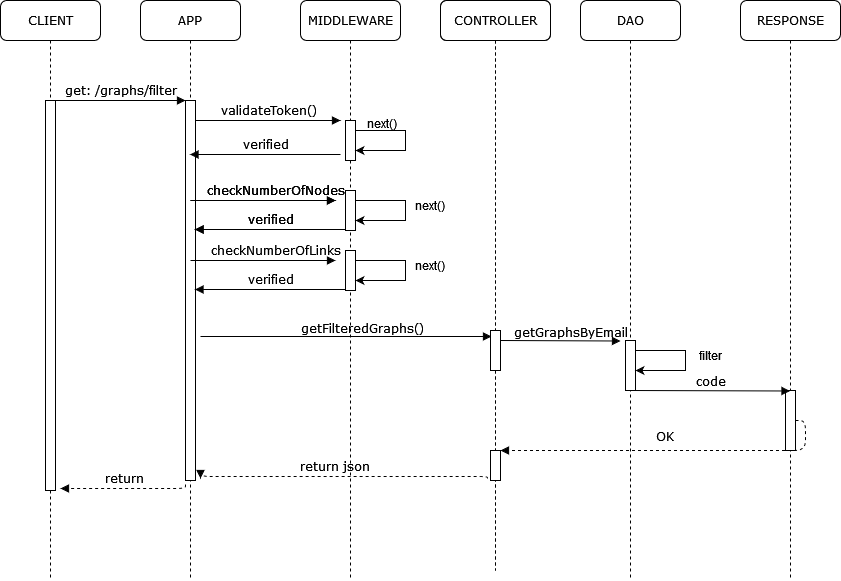

The diagram above was exported from draw.io. Its source (the exported page's mxGraphModel, read from the mxfile embedded in the PNG):
<mxGraphModel dx="1216" dy="779" grid="1" gridSize="10" guides="1" tooltips="1" connect="1" arrows="1" fold="1" page="1" pageScale="1" pageWidth="1100" pageHeight="850" background="none" math="0" shadow="0">
  <root>
    <mxCell id="rL2mAtpxzbQ_Fko8f1Wy-0" />
    <mxCell id="rL2mAtpxzbQ_Fko8f1Wy-1" parent="rL2mAtpxzbQ_Fko8f1Wy-0" />
    <mxCell id="rL2mAtpxzbQ_Fko8f1Wy-2" value="APP" style="shape=umlLifeline;perimeter=lifelinePerimeter;whiteSpace=wrap;html=1;container=1;collapsible=0;recursiveResize=0;outlineConnect=0;rounded=1;shadow=0;comic=0;labelBackgroundColor=none;strokeWidth=1;fontFamily=Verdana;fontSize=12;align=center;" vertex="1" parent="rL2mAtpxzbQ_Fko8f1Wy-1">
      <mxGeometry x="240" y="80" width="100" height="580" as="geometry" />
    </mxCell>
    <mxCell id="rL2mAtpxzbQ_Fko8f1Wy-3" value="" style="html=1;points=[];perimeter=orthogonalPerimeter;rounded=0;shadow=0;comic=0;labelBackgroundColor=none;strokeWidth=1;fontFamily=Verdana;fontSize=12;align=center;" vertex="1" parent="rL2mAtpxzbQ_Fko8f1Wy-2">
      <mxGeometry x="45" y="100" width="10" height="380" as="geometry" />
    </mxCell>
    <mxCell id="rL2mAtpxzbQ_Fko8f1Wy-4" value="MIDDLEWARE" style="shape=umlLifeline;perimeter=lifelinePerimeter;whiteSpace=wrap;html=1;container=1;collapsible=0;recursiveResize=0;outlineConnect=0;rounded=1;shadow=0;comic=0;labelBackgroundColor=none;strokeWidth=1;fontFamily=Verdana;fontSize=12;align=center;" vertex="1" parent="rL2mAtpxzbQ_Fko8f1Wy-1">
      <mxGeometry x="400" y="80" width="100" height="580" as="geometry" />
    </mxCell>
    <mxCell id="rL2mAtpxzbQ_Fko8f1Wy-5" value="" style="html=1;points=[];perimeter=orthogonalPerimeter;rounded=0;shadow=0;comic=0;labelBackgroundColor=none;strokeWidth=1;fontFamily=Verdana;fontSize=12;align=center;" vertex="1" parent="rL2mAtpxzbQ_Fko8f1Wy-4">
      <mxGeometry x="45" y="120" width="10" height="40" as="geometry" />
    </mxCell>
    <mxCell id="rL2mAtpxzbQ_Fko8f1Wy-6" value="verified" style="html=1;verticalAlign=bottom;endArrow=block;labelBackgroundColor=none;fontFamily=Verdana;fontSize=12;edgeStyle=elbowEdgeStyle;elbow=vertical;" edge="1" parent="rL2mAtpxzbQ_Fko8f1Wy-4">
      <mxGeometry relative="1" as="geometry">
        <mxPoint x="45" y="229" as="sourcePoint" />
        <mxPoint x="-105.5" y="229" as="targetPoint" />
      </mxGeometry>
    </mxCell>
    <mxCell id="rL2mAtpxzbQ_Fko8f1Wy-7" value="&lt;div&gt;&lt;span class=&quot;pl-en&quot;&gt;getFilteredGraphs&lt;/span&gt;&lt;span class=&quot;pl-kos&quot;&gt;&lt;/span&gt;()&lt;/div&gt;" style="html=1;verticalAlign=bottom;endArrow=block;labelBackgroundColor=none;fontFamily=Verdana;fontSize=12;edgeStyle=elbowEdgeStyle;elbow=vertical;entryX=0.1;entryY=0.15;entryDx=0;entryDy=0;entryPerimeter=0;" edge="1" parent="rL2mAtpxzbQ_Fko8f1Wy-4" target="rL2mAtpxzbQ_Fko8f1Wy-10">
      <mxGeometry x="0.1121" y="-2" relative="1" as="geometry">
        <mxPoint x="-100" y="336" as="sourcePoint" />
        <mxPoint x="180" y="339" as="targetPoint" />
        <mxPoint as="offset" />
      </mxGeometry>
    </mxCell>
    <mxCell id="rL2mAtpxzbQ_Fko8f1Wy-8" value="CONTROLLER" style="shape=umlLifeline;perimeter=lifelinePerimeter;whiteSpace=wrap;html=1;container=1;collapsible=0;recursiveResize=0;outlineConnect=0;rounded=1;shadow=0;comic=0;labelBackgroundColor=none;strokeWidth=1;fontFamily=Verdana;fontSize=12;align=center;" vertex="1" parent="rL2mAtpxzbQ_Fko8f1Wy-1">
      <mxGeometry x="540" y="80" width="110" height="570" as="geometry" />
    </mxCell>
    <mxCell id="rL2mAtpxzbQ_Fko8f1Wy-9" value="CONTROLLER" style="shape=umlLifeline;perimeter=lifelinePerimeter;whiteSpace=wrap;html=1;container=1;collapsible=0;recursiveResize=0;outlineConnect=0;rounded=1;shadow=0;comic=0;labelBackgroundColor=none;strokeWidth=1;fontFamily=Verdana;fontSize=12;align=center;" vertex="1" parent="rL2mAtpxzbQ_Fko8f1Wy-8">
      <mxGeometry width="110" height="570" as="geometry" />
    </mxCell>
    <mxCell id="rL2mAtpxzbQ_Fko8f1Wy-10" value="" style="html=1;points=[];perimeter=orthogonalPerimeter;rounded=0;shadow=0;comic=0;labelBackgroundColor=none;strokeWidth=1;fontFamily=Verdana;fontSize=12;align=center;" vertex="1" parent="rL2mAtpxzbQ_Fko8f1Wy-9">
      <mxGeometry x="50" y="330" width="10" height="40" as="geometry" />
    </mxCell>
    <mxCell id="rL2mAtpxzbQ_Fko8f1Wy-11" value="" style="html=1;points=[];perimeter=orthogonalPerimeter;rounded=0;shadow=0;comic=0;labelBackgroundColor=none;strokeWidth=1;fontFamily=Verdana;fontSize=12;align=center;" vertex="1" parent="rL2mAtpxzbQ_Fko8f1Wy-9">
      <mxGeometry x="50" y="450" width="10" height="30" as="geometry" />
    </mxCell>
    <mxCell id="rL2mAtpxzbQ_Fko8f1Wy-12" value="DAO" style="shape=umlLifeline;perimeter=lifelinePerimeter;whiteSpace=wrap;html=1;container=1;collapsible=0;recursiveResize=0;outlineConnect=0;rounded=1;shadow=0;comic=0;labelBackgroundColor=none;strokeWidth=1;fontFamily=Verdana;fontSize=12;align=center;" vertex="1" parent="rL2mAtpxzbQ_Fko8f1Wy-1">
      <mxGeometry x="680" y="80" width="100" height="580" as="geometry" />
    </mxCell>
    <mxCell id="rL2mAtpxzbQ_Fko8f1Wy-15" value="" style="html=1;points=[];perimeter=orthogonalPerimeter;rounded=0;shadow=0;comic=0;labelBackgroundColor=none;strokeWidth=1;fontFamily=Verdana;fontSize=12;align=center;" vertex="1" parent="rL2mAtpxzbQ_Fko8f1Wy-12">
      <mxGeometry x="45" y="340" width="10" height="50" as="geometry" />
    </mxCell>
    <mxCell id="rL2mAtpxzbQ_Fko8f1Wy-14" value="RESPONSE" style="shape=umlLifeline;perimeter=lifelinePerimeter;whiteSpace=wrap;html=1;container=1;collapsible=0;recursiveResize=0;outlineConnect=0;rounded=1;shadow=0;comic=0;labelBackgroundColor=none;strokeWidth=1;fontFamily=Verdana;fontSize=12;align=center;" vertex="1" parent="rL2mAtpxzbQ_Fko8f1Wy-1">
      <mxGeometry x="840" y="80" width="100" height="580" as="geometry" />
    </mxCell>
    <mxCell id="JiVV8vuq1ZWjgPU4TvAW-3" value="" style="html=1;points=[];perimeter=orthogonalPerimeter;rounded=0;shadow=0;comic=0;labelBackgroundColor=none;strokeWidth=1;fontFamily=Verdana;fontSize=12;align=center;" vertex="1" parent="rL2mAtpxzbQ_Fko8f1Wy-14">
      <mxGeometry x="45" y="390" width="10" height="60" as="geometry" />
    </mxCell>
    <mxCell id="rL2mAtpxzbQ_Fko8f1Wy-16" value="CLIENT" style="shape=umlLifeline;perimeter=lifelinePerimeter;whiteSpace=wrap;html=1;container=1;collapsible=0;recursiveResize=0;outlineConnect=0;rounded=1;shadow=0;comic=0;labelBackgroundColor=none;strokeWidth=1;fontFamily=Verdana;fontSize=12;align=center;" vertex="1" parent="rL2mAtpxzbQ_Fko8f1Wy-1">
      <mxGeometry x="100" y="80" width="100" height="580" as="geometry" />
    </mxCell>
    <mxCell id="rL2mAtpxzbQ_Fko8f1Wy-17" value="" style="html=1;points=[];perimeter=orthogonalPerimeter;rounded=0;shadow=0;comic=0;labelBackgroundColor=none;strokeWidth=1;fontFamily=Verdana;fontSize=12;align=center;" vertex="1" parent="rL2mAtpxzbQ_Fko8f1Wy-16">
      <mxGeometry x="45" y="100" width="10" height="390" as="geometry" />
    </mxCell>
    <mxCell id="rL2mAtpxzbQ_Fko8f1Wy-18" value="get: /graphs/filter" style="html=1;verticalAlign=bottom;endArrow=block;entryX=0;entryY=0;labelBackgroundColor=none;fontFamily=Verdana;fontSize=12;edgeStyle=elbowEdgeStyle;elbow=vertical;" edge="1" parent="rL2mAtpxzbQ_Fko8f1Wy-1" source="rL2mAtpxzbQ_Fko8f1Wy-17" target="rL2mAtpxzbQ_Fko8f1Wy-3">
      <mxGeometry relative="1" as="geometry">
        <mxPoint x="220" y="190" as="sourcePoint" />
      </mxGeometry>
    </mxCell>
    <mxCell id="rL2mAtpxzbQ_Fko8f1Wy-19" value="validateToken()" style="html=1;verticalAlign=bottom;endArrow=block;labelBackgroundColor=none;fontFamily=Verdana;fontSize=12;edgeStyle=elbowEdgeStyle;elbow=vertical;" edge="1" parent="rL2mAtpxzbQ_Fko8f1Wy-1" source="rL2mAtpxzbQ_Fko8f1Wy-3">
      <mxGeometry relative="1" as="geometry">
        <mxPoint x="370" y="200" as="sourcePoint" />
        <mxPoint x="440" y="200" as="targetPoint" />
      </mxGeometry>
    </mxCell>
    <mxCell id="rL2mAtpxzbQ_Fko8f1Wy-20" value="" style="endArrow=classic;html=1;rounded=0;" edge="1" parent="rL2mAtpxzbQ_Fko8f1Wy-1">
      <mxGeometry width="50" height="50" relative="1" as="geometry">
        <mxPoint x="455" y="210" as="sourcePoint" />
        <mxPoint x="455" y="230" as="targetPoint" />
        <Array as="points">
          <mxPoint x="505" y="210" />
          <mxPoint x="505" y="230" />
        </Array>
      </mxGeometry>
    </mxCell>
    <mxCell id="rL2mAtpxzbQ_Fko8f1Wy-21" value="next()" style="text;whiteSpace=wrap;html=1;" vertex="1" parent="rL2mAtpxzbQ_Fko8f1Wy-1">
      <mxGeometry x="465" y="190" width="120" height="30" as="geometry" />
    </mxCell>
    <mxCell id="rL2mAtpxzbQ_Fko8f1Wy-22" value="verified" style="html=1;verticalAlign=bottom;endArrow=block;labelBackgroundColor=none;fontFamily=Verdana;fontSize=12;edgeStyle=elbowEdgeStyle;elbow=vertical;" edge="1" parent="rL2mAtpxzbQ_Fko8f1Wy-1">
      <mxGeometry relative="1" as="geometry">
        <mxPoint x="440" y="234" as="sourcePoint" />
        <mxPoint x="289.5" y="234" as="targetPoint" />
      </mxGeometry>
    </mxCell>
    <mxCell id="rL2mAtpxzbQ_Fko8f1Wy-23" value="checkNumberOfNodes" style="html=1;verticalAlign=bottom;endArrow=block;labelBackgroundColor=none;fontFamily=Verdana;fontSize=12;edgeStyle=elbowEdgeStyle;elbow=vertical;" edge="1" parent="rL2mAtpxzbQ_Fko8f1Wy-1">
      <mxGeometry x="0.1724" relative="1" as="geometry">
        <mxPoint x="290" y="280" as="sourcePoint" />
        <mxPoint x="435" y="280" as="targetPoint" />
        <mxPoint as="offset" />
      </mxGeometry>
    </mxCell>
    <mxCell id="rL2mAtpxzbQ_Fko8f1Wy-24" value="" style="html=1;points=[];perimeter=orthogonalPerimeter;rounded=0;shadow=0;comic=0;labelBackgroundColor=none;strokeWidth=1;fontFamily=Verdana;fontSize=12;align=center;" vertex="1" parent="rL2mAtpxzbQ_Fko8f1Wy-1">
      <mxGeometry x="445" y="270" width="10" height="40" as="geometry" />
    </mxCell>
    <mxCell id="rL2mAtpxzbQ_Fko8f1Wy-25" value="" style="endArrow=classic;html=1;rounded=0;" edge="1" parent="rL2mAtpxzbQ_Fko8f1Wy-1">
      <mxGeometry width="50" height="50" relative="1" as="geometry">
        <mxPoint x="455" y="280" as="sourcePoint" />
        <mxPoint x="455" y="300" as="targetPoint" />
        <Array as="points">
          <mxPoint x="505" y="280" />
          <mxPoint x="505" y="300" />
        </Array>
      </mxGeometry>
    </mxCell>
    <mxCell id="rL2mAtpxzbQ_Fko8f1Wy-26" value="next()" style="text;html=1;strokeColor=none;fillColor=none;align=center;verticalAlign=middle;whiteSpace=wrap;rounded=0;" vertex="1" parent="rL2mAtpxzbQ_Fko8f1Wy-1">
      <mxGeometry x="500" y="270" width="60" height="30" as="geometry" />
    </mxCell>
    <mxCell id="rL2mAtpxzbQ_Fko8f1Wy-27" value="return json" style="html=1;verticalAlign=bottom;endArrow=block;labelBackgroundColor=none;fontFamily=Verdana;fontSize=12;edgeStyle=elbowEdgeStyle;elbow=vertical;dashed=1;exitX=-0.3;exitY=0.8;exitDx=0;exitDy=0;exitPerimeter=0;" edge="1" parent="rL2mAtpxzbQ_Fko8f1Wy-1">
      <mxGeometry x="0.0725" relative="1" as="geometry">
        <mxPoint x="587" y="558" as="sourcePoint" />
        <mxPoint x="300" y="558" as="targetPoint" />
        <Array as="points">
          <mxPoint x="450" y="556" />
          <mxPoint x="530" y="740" />
          <mxPoint x="582.5" y="740" />
        </Array>
        <mxPoint x="1" as="offset" />
      </mxGeometry>
    </mxCell>
    <mxCell id="rL2mAtpxzbQ_Fko8f1Wy-28" value="return" style="html=1;verticalAlign=bottom;endArrow=block;labelBackgroundColor=none;fontFamily=Verdana;fontSize=12;edgeStyle=elbowEdgeStyle;elbow=vertical;dashed=1;" edge="1" parent="rL2mAtpxzbQ_Fko8f1Wy-1">
      <mxGeometry relative="1" as="geometry">
        <mxPoint x="285" y="564" as="sourcePoint" />
        <mxPoint x="160" y="568" as="targetPoint" />
        <Array as="points">
          <mxPoint x="285" y="568" />
        </Array>
      </mxGeometry>
    </mxCell>
    <mxCell id="rL2mAtpxzbQ_Fko8f1Wy-29" value="OK" style="html=1;verticalAlign=bottom;endArrow=block;labelBackgroundColor=none;fontFamily=Verdana;fontSize=12;edgeStyle=elbowEdgeStyle;elbow=vertical;dashed=1;entryX=1;entryY=0;entryDx=0;entryDy=0;entryPerimeter=0;" edge="1" parent="rL2mAtpxzbQ_Fko8f1Wy-1" source="JiVV8vuq1ZWjgPU4TvAW-3" target="rL2mAtpxzbQ_Fko8f1Wy-11">
      <mxGeometry x="0.0495" y="-4" relative="1" as="geometry">
        <mxPoint x="905" y="530" as="sourcePoint" />
        <mxPoint x="610" y="530" as="targetPoint" />
        <Array as="points">
          <mxPoint x="905" y="534" />
        </Array>
        <mxPoint as="offset" />
      </mxGeometry>
    </mxCell>
    <mxCell id="73f3Juq1Z44rZiraeDDO-0" value="verified" style="html=1;verticalAlign=bottom;endArrow=block;labelBackgroundColor=none;fontFamily=Verdana;fontSize=12;edgeStyle=elbowEdgeStyle;elbow=vertical;" edge="1" parent="rL2mAtpxzbQ_Fko8f1Wy-1">
      <mxGeometry relative="1" as="geometry">
        <mxPoint x="445" y="309" as="sourcePoint" />
        <mxPoint x="294.5" y="309" as="targetPoint" />
      </mxGeometry>
    </mxCell>
    <mxCell id="73f3Juq1Z44rZiraeDDO-1" value="checkNumberOfNodes" style="html=1;verticalAlign=bottom;endArrow=block;labelBackgroundColor=none;fontFamily=Verdana;fontSize=12;edgeStyle=elbowEdgeStyle;elbow=vertical;" edge="1" parent="rL2mAtpxzbQ_Fko8f1Wy-1">
      <mxGeometry x="0.1724" relative="1" as="geometry">
        <mxPoint x="290" y="280" as="sourcePoint" />
        <mxPoint x="435" y="280" as="targetPoint" />
        <mxPoint as="offset" />
      </mxGeometry>
    </mxCell>
    <mxCell id="73f3Juq1Z44rZiraeDDO-2" value="" style="html=1;points=[];perimeter=orthogonalPerimeter;rounded=0;shadow=0;comic=0;labelBackgroundColor=none;strokeWidth=1;fontFamily=Verdana;fontSize=12;align=center;" vertex="1" parent="rL2mAtpxzbQ_Fko8f1Wy-1">
      <mxGeometry x="445" y="330" width="10" height="40" as="geometry" />
    </mxCell>
    <mxCell id="73f3Juq1Z44rZiraeDDO-3" value="" style="endArrow=classic;html=1;rounded=0;" edge="1" parent="rL2mAtpxzbQ_Fko8f1Wy-1">
      <mxGeometry width="50" height="50" relative="1" as="geometry">
        <mxPoint x="455" y="340" as="sourcePoint" />
        <mxPoint x="455" y="360" as="targetPoint" />
        <Array as="points">
          <mxPoint x="505" y="340" />
          <mxPoint x="505" y="360" />
        </Array>
      </mxGeometry>
    </mxCell>
    <mxCell id="73f3Juq1Z44rZiraeDDO-4" value="next()" style="text;html=1;strokeColor=none;fillColor=none;align=center;verticalAlign=middle;whiteSpace=wrap;rounded=0;" vertex="1" parent="rL2mAtpxzbQ_Fko8f1Wy-1">
      <mxGeometry x="500" y="330" width="60" height="30" as="geometry" />
    </mxCell>
    <mxCell id="73f3Juq1Z44rZiraeDDO-5" value="verified" style="html=1;verticalAlign=bottom;endArrow=block;labelBackgroundColor=none;fontFamily=Verdana;fontSize=12;edgeStyle=elbowEdgeStyle;elbow=vertical;" edge="1" parent="rL2mAtpxzbQ_Fko8f1Wy-1">
      <mxGeometry relative="1" as="geometry">
        <mxPoint x="445" y="369" as="sourcePoint" />
        <mxPoint x="294.5" y="369" as="targetPoint" />
      </mxGeometry>
    </mxCell>
    <mxCell id="73f3Juq1Z44rZiraeDDO-6" value="&lt;div&gt;checkNumberOfLinks&lt;/div&gt;" style="html=1;verticalAlign=bottom;endArrow=block;labelBackgroundColor=none;fontFamily=Verdana;fontSize=12;edgeStyle=elbowEdgeStyle;elbow=vertical;" edge="1" parent="rL2mAtpxzbQ_Fko8f1Wy-1">
      <mxGeometry x="0.1724" relative="1" as="geometry">
        <mxPoint x="290" y="340" as="sourcePoint" />
        <mxPoint x="435" y="340" as="targetPoint" />
        <mxPoint as="offset" />
      </mxGeometry>
    </mxCell>
    <mxCell id="rL2mAtpxzbQ_Fko8f1Wy-13" value="&lt;span class=&quot;pl-kos&quot;&gt;&lt;/span&gt;&lt;span class=&quot;pl-en&quot;&gt;getGraphsByEmail&lt;/span&gt;&lt;span class=&quot;pl-kos&quot;&gt;&lt;/span&gt;" style="html=1;verticalAlign=bottom;endArrow=block;labelBackgroundColor=none;fontFamily=Verdana;fontSize=12;edgeStyle=elbowEdgeStyle;elbow=vertical;" edge="1" parent="rL2mAtpxzbQ_Fko8f1Wy-1">
      <mxGeometry x="0.1423" relative="1" as="geometry">
        <mxPoint x="600" y="420" as="sourcePoint" />
        <mxPoint x="720" y="420" as="targetPoint" />
        <mxPoint x="1" y="1" as="offset" />
        <Array as="points">
          <mxPoint x="675" y="420.5" />
        </Array>
      </mxGeometry>
    </mxCell>
    <mxCell id="JiVV8vuq1ZWjgPU4TvAW-1" value="" style="endArrow=classic;html=1;rounded=0;" edge="1" parent="rL2mAtpxzbQ_Fko8f1Wy-1">
      <mxGeometry width="50" height="50" relative="1" as="geometry">
        <mxPoint x="735" y="430" as="sourcePoint" />
        <mxPoint x="735" y="450" as="targetPoint" />
        <Array as="points">
          <mxPoint x="785" y="430" />
          <mxPoint x="785" y="450" />
        </Array>
      </mxGeometry>
    </mxCell>
    <mxCell id="JiVV8vuq1ZWjgPU4TvAW-2" value="filter" style="text;html=1;strokeColor=none;fillColor=none;align=center;verticalAlign=middle;whiteSpace=wrap;rounded=0;" vertex="1" parent="rL2mAtpxzbQ_Fko8f1Wy-1">
      <mxGeometry x="780" y="420" width="60" height="30" as="geometry" />
    </mxCell>
    <mxCell id="JiVV8vuq1ZWjgPU4TvAW-4" value="code" style="html=1;verticalAlign=bottom;endArrow=block;labelBackgroundColor=none;fontFamily=Verdana;fontSize=12;edgeStyle=elbowEdgeStyle;elbow=vertical;" edge="1" parent="rL2mAtpxzbQ_Fko8f1Wy-1" target="rL2mAtpxzbQ_Fko8f1Wy-14">
      <mxGeometry y="1" relative="1" as="geometry">
        <mxPoint x="730" y="470" as="sourcePoint" />
        <mxPoint x="850" y="470" as="targetPoint" />
        <mxPoint y="1" as="offset" />
        <Array as="points">
          <mxPoint x="805" y="470.5" />
        </Array>
      </mxGeometry>
    </mxCell>
  </root>
</mxGraphModel>